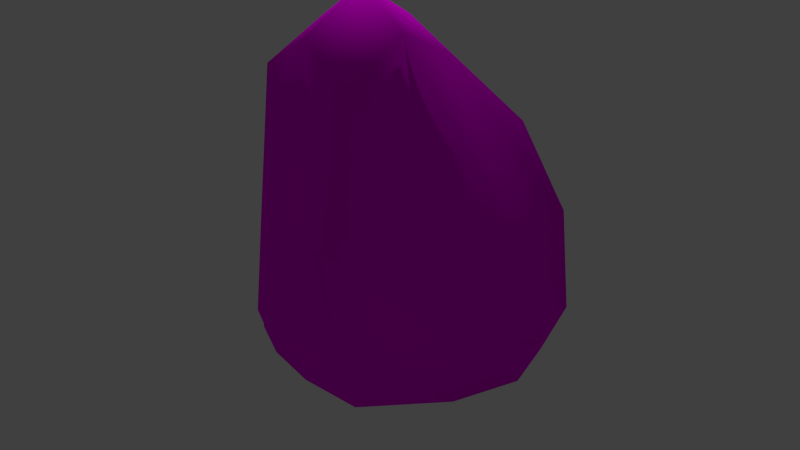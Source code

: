 # Source: pw-stone.blend  (saved by Blender 2.76.0; exported with 4.5.12 LTS)
import bpy
from mathutils import Matrix  # noqa: F401  (used for matrix-valued properties, if any)

bpy.ops.wm.read_factory_settings(use_empty=True)
scene = bpy.context.scene
scene.name = 'Scene'

# ---- collections
col_collection_1 = bpy.data.collections.new('Collection 1'); scene.collection.children.link(col_collection_1)

# ---- images (referenced by path relative to the original .blend; pixels are not part of the script)
import os
ASSET_DIR = os.environ.get("B2B_ASSET_DIR", "")  # directory of the original .blend (textures are referenced by path, not embedded)
HERE = os.path.dirname(os.path.abspath(__file__))  # packed textures are extracted next to this script under _unpacked/

def load_image(name, relpath, width, height, colorspace="sRGB"):
    """Load a texture the original file referenced (path relative to the .blend, or extracted next to this script)."""
    p = next((c for c in (os.path.join(HERE, relpath), os.path.join(ASSET_DIR, relpath)) if relpath and os.path.exists(c)), "")
    if p:
        img = bpy.data.images.load(p, check_existing=True)
        img.name = name
    else:  # same state as the original file: an image datablock whose file is absent (Cycles renders it pink)
        img = bpy.data.images.new(name, width, height)
        img.source = "FILE"
        img.filepath = "//" + (relpath or name)
    img.colorspace_settings.name = colorspace
    return img
img_stein_felsen_textur_a_pb026422_jpg = load_image('Stein-Felsen_Textur_A_PB026422.JPG', 'Stein-Felsen_Textur_A_PB026422.JPG', 1024, 1024, 'sRGB')

# ---- materials (node trees are filled in below, after node groups)
mat_material_001 = bpy.data.materials.new('Material.001')
mat_material_001.alpha_threshold = 0.0
mat_material_001.roughness = 0.5

# ---- material node trees
mat_material_001.use_nodes = True; mat_material_001.node_tree.nodes.clear()
_N = mat_material_001.node_tree.nodes; _L = mat_material_001.node_tree.links
n0 = _N.new('ShaderNodeOutputMaterial'); n0.name = 'Material Output'; n0.location = (300, 300)
n1 = _N.new('ShaderNodeBsdfDiffuse'); n1.name = 'Diffuse BSDF'; n1.location = (10, 300)
n2 = _N.new('ShaderNodeTexImage'); n2.name = 'Image Texture'; n2.location = (-180, 300)
n2.width = 140
n2.image = img_stein_felsen_textur_a_pb026422_jpg
_L.new(n1.outputs[0], n0.inputs[0])
_L.new(n2.outputs[0], n1.inputs[0])
n0.is_active_output = True

# ---- world
world_world = bpy.data.worlds.new('World'); scene.world = world_world
world_world.color = (0.05088, 0.05088, 0.05088)
world_world.use_sun_shadow = False
world_world.sun_shadow_jitter_overblur = 0.0
world_world.cycles.sampling_method = 'MANUAL'
world_world.cycles.sample_map_resolution = 256

# ---- cameras
cam_camera = bpy.data.cameras.new('Camera')
cam_camera.clip_end = 100.0
cam_camera.lens = 35.0
cam_camera.sensor_width = 32.0
cam_camera.sensor_height = 18.0
cam_camera.ortho_scale = 7.314
cam_camera.dof.focus_distance = 0.0

# ---- lights
light_lamp = bpy.data.lights.new('Lamp', 'POINT')
light_lamp.transmission_factor = 0.0
light_lamp.cutoff_distance = 30.0
light_lamp.energy = 100.0
light_lamp.shadow_buffer_clip_start = 1.001
light_lamp.shadow_soft_size = 0.1
light_lamp.shadow_maximum_resolution = 0.006
light_lamp.use_absolute_resolution = True
light_lamp.cycles.use_multiple_importance_sampling = False

# ---- meshes
me_cube = bpy.data.meshes.new('Cube')
me_cube.from_pydata([(1.955, 1.056, -1.0), (1.217, -1.403, -1.0), (-1.062, -1.072, -1.106), (-1.036, 1.105, -1.063), (1.097, 1.525, 1.7), (1.0, -1.182, 2.705), (-1.22, -0.6663, 1.321), (-1.07, 1.214, 1.276), (2.188, 0.3187, -1.0), (1.924, -0.5239, -1.0), (0.7554, 1.238, -1.0), (-0.2965, 1.16, -1.0), (2.2, 1.18, -0.3317), (1.814, 1.508, 0.7302), (0.4007, -1.489, -1.0), (-0.3469, -1.378, -1.023), (1.276, -1.65, -0.2437), (1.082, -1.667, 1.034), (-1.137, -0.1344, -1.236), (-1.091, 0.5078, -1.156), (-1.199, -0.938, -0.6753), (-1.336, -0.5062, 0.1493), (-1.095, 1.324, -0.4975), (-1.129, 1.541, 0.1118), (1.0, 0.3789, 2.717), (1.0, -0.3702, 3.094), (0.3333, 1.388, 2.075), (-0.3345, 1.399, 1.701), (0.3333, -1.157, 3.072), (-0.3446, -1.165, 2.684), (-1.188, 0.02841, 1.736), (-1.223, 0.7819, 1.316), (0.5998, 1.931, 0.6224), (-0.3177, 1.664, 0.4154), (0.9855, 1.607, -0.3333), (-0.1776, 1.501, -0.3333), (-1.301, 0.1632, -0.8536), (-1.251, 0.8167, -0.7666), (-1.436, 0.5051, -0.1307), (-1.352, 1.045, -0.1851), (0.3333, -1.864, -0.04428), (-0.3803, -1.57, -0.3248), (0.32, -1.678, 1.353), (-0.4831, -1.341, 0.775), (2.497, 0.2638, -0.2437), (2.057, -0.6486, -0.04428), (1.764, 0.4757, 1.034), (1.368, -0.4991, 1.39), (0.3333, 0.3402, 3.09), (0.3333, -0.3531, 3.523), (-0.3456, 0.3621, 2.695), (-0.3378, -0.3654, 3.085), (0.971, 0.3136, -1.0), (-0.1871, 0.3306, -1.0), (0.6983, -0.5544, -1.0), (-0.3303, -0.452, -1.024)], [], [(55, 15, 2, 18), (51, 30, 6, 29), (47, 25, 5, 17), (43, 29, 6, 21), (39, 31, 7, 23), (35, 11, 3, 22), (27, 33, 23, 7), (33, 35, 22, 23), (4, 13, 32, 26), (26, 32, 33, 27), (13, 12, 34, 32), (32, 34, 35, 33), (12, 0, 10, 34), (34, 10, 11, 35), (19, 37, 22, 3), (37, 39, 23, 22), (2, 20, 36, 18), (18, 36, 37, 19), (20, 21, 38, 36), (36, 38, 39, 37), (21, 6, 30, 38), (38, 30, 31, 39), (15, 41, 20, 2), (41, 43, 21, 20), (1, 16, 40, 14), (14, 40, 41, 15), (16, 17, 42, 40), (40, 42, 43, 41), (17, 5, 28, 42), (42, 28, 29, 43), (9, 45, 16, 1), (45, 47, 17, 16), (0, 12, 44, 8), (8, 44, 45, 9), (12, 13, 46, 44), (44, 46, 47, 45), (13, 4, 24, 46), (46, 24, 25, 47), (25, 49, 28, 5), (49, 51, 29, 28), (4, 26, 48, 24), (24, 48, 49, 25), (26, 27, 50, 48), (48, 50, 51, 49), (27, 7, 31, 50), (50, 31, 30, 51), (11, 53, 19, 3), (53, 55, 18, 19), (0, 8, 52, 10), (10, 52, 53, 11), (8, 9, 54, 52), (52, 54, 55, 53), (9, 1, 14, 54), (54, 14, 15, 55)])
me_cube.polygons.foreach_set('use_smooth', [True] * 54)
_uv = me_cube.uv_layers.new(name='UVMap')
_uv.uv.foreach_set('vector', [0.6023, 0.6023, 0.3977, 0.6023, 0.3977, 0.3977, 0.6023, 0.3977, 0.6023, 0.6023, 0.3977, 0.6023, 0.3977, 0.3977, 0.6023, 0.3977, 0.6023, 0.6023, 0.3977, 0.6023, 0.3977, 0.3977, 0.6023, 0.3977, 0.6023, 0.6023, 0.3977, 0.6023, 0.3977, 0.3977, 0.6023, 0.3977, 0.6023, 0.6023, 0.3977, 0.6023, 0.3977, 0.3977, 0.6023, 0.3977, 0.6023, 0.6023, 0.3977, 0.6023, 0.3977, 0.3977, 0.6023, 0.3977, 0.6023, 0.6023, 0.3977, 0.6023, 0.3977, 0.3977, 0.6023, 0.3977, 0.6023, 0.6023, 0.3977, 0.6023, 0.3977, 0.3977, 0.6023, 0.3977, 0.6023, 0.6023, 0.3977, 0.6023, 0.3977, 0.3977, 0.6023, 0.3977, 0.6023, 0.6023, 0.3977, 0.6023, 0.3977, 0.3977, 0.6023, 0.3977, 0.6023, 0.6023, 0.3977, 0.6023, 0.3977, 0.3977, 0.6023, 0.3977, 0.6023, 0.6023, 0.3977, 0.6023, 0.3977, 0.3977, 0.6023, 0.3977, 0.6023, 0.6023, 0.3977, 0.6023, 0.3977, 0.3977, 0.6023, 0.3977, 0.6023, 0.6023, 0.3977, 0.6023, 0.3977, 0.3977, 0.6023, 0.3977, 0.6023, 0.6023, 0.3977, 0.6023, 0.3977, 0.3977, 0.6023, 0.3977, 0.6023, 0.6023, 0.3977, 0.6023, 0.3977, 0.3977, 0.6023, 0.3977, 0.6023, 0.6023, 0.3977, 0.6023, 0.3977, 0.3977, 0.6023, 0.3977, 0.6023, 0.6023, 0.3977, 0.6023, 0.3977, 0.3977, 0.6023, 0.3977, 0.6023, 0.6023, 0.3977, 0.6023, 0.3977, 0.3977, 0.6023, 0.3977, 0.6023, 0.6023, 0.3977, 0.6023, 0.3977, 0.3977, 0.6023, 0.3977, 0.6023, 0.6023, 0.3977, 0.6023, 0.3977, 0.3977, 0.6023, 0.3977, 0.6023, 0.6023, 0.3977, 0.6023, 0.3977, 0.3977, 0.6023, 0.3977, 0.6023, 0.6023, 0.3977, 0.6023, 0.3977, 0.3977, 0.6023, 0.3977, 0.6023, 0.6023, 0.3977, 0.6023, 0.3977, 0.3977, 0.6023, 0.3977, 0.6023, 0.6023, 0.3977, 0.6023, 0.3977, 0.3977, 0.6023, 0.3977, 0.6023, 0.6023, 0.3977, 0.6023, 0.3977, 0.3977, 0.6023, 0.3977, 0.6023, 0.6023, 0.3977, 0.6023, 0.3977, 0.3977, 0.6023, 0.3977, 0.6023, 0.6023, 0.3977, 0.6023, 0.3977, 0.3977, 0.6023, 0.3977, 0.6023, 0.6023, 0.3977, 0.6023, 0.3977, 0.3977, 0.6023, 0.3977, 0.6023, 0.6023, 0.3977, 0.6023, 0.3977, 0.3977, 0.6023, 0.3977, 0.6023, 0.6023, 0.3977, 0.6023, 0.3977, 0.3977, 0.6023, 0.3977, 0.6023, 0.6023, 0.3977, 0.6023, 0.3977, 0.3977, 0.6023, 0.3977, 0.6023, 0.6023, 0.3977, 0.6023, 0.3977, 0.3977, 0.6023, 0.3977, 0.6023, 0.6023, 0.3977, 0.6023, 0.3977, 0.3977, 0.6023, 0.3977, 0.6023, 0.6023, 0.3977, 0.6023, 0.3977, 0.3977, 0.6023, 0.3977, 0.6023, 0.6023, 0.3977, 0.6023, 0.3977, 0.3977, 0.6023, 0.3977, 0.6023, 0.6023, 0.3977, 0.6023, 0.3977, 0.3977, 0.6023, 0.3977, 0.6023, 0.6023, 0.3977, 0.6023, 0.3977, 0.3977, 0.6023, 0.3977, 0.6023, 0.6023, 0.3977, 0.6023, 0.3977, 0.3977, 0.6023, 0.3977, 0.6023, 0.6023, 0.3977, 0.6023, 0.3977, 0.3977, 0.6023, 0.3977, 0.6023, 0.6023, 0.3977, 0.6023, 0.3977, 0.3977, 0.6023, 0.3977, 0.6023, 0.6023, 0.3977, 0.6023, 0.3977, 0.3977, 0.6023, 0.3977, 0.6023, 0.6023, 0.3977, 0.6023, 0.3977, 0.3977, 0.6023, 0.3977, 0.6023, 0.6023, 0.3977, 0.6023, 0.3977, 0.3977, 0.6023, 0.3977, 0.6023, 0.6023, 0.3977, 0.6023, 0.3977, 0.3977, 0.6023, 0.3977, 0.6023, 0.6023, 0.3977, 0.6023, 0.3977, 0.3977, 0.6023, 0.3977, 0.6023, 0.6023, 0.3977, 0.6023, 0.3977, 0.3977, 0.6023, 0.3977, 0.6023, 0.6023, 0.3977, 0.6023, 0.3977, 0.3977, 0.6023, 0.3977, 0.6023, 0.6023, 0.3977, 0.6023, 0.3977, 0.3977, 0.6023, 0.3977, 0.6023, 0.6023, 0.3977, 0.6023, 0.3977, 0.3977, 0.6023, 0.3977, 0.6023, 0.6023, 0.3977, 0.6023, 0.3977, 0.3977, 0.6023, 0.3977, 0.6023, 0.6023, 0.3977, 0.6023, 0.3977, 0.3977, 0.6023, 0.3977, 0.6023, 0.6023, 0.3977, 0.6023, 0.3977, 0.3977, 0.6023, 0.3977, 0.6023, 0.6023, 0.3977, 0.6023, 0.3977, 0.3977, 0.6023, 0.3977])
me_cube.materials.append(mat_material_001)
me_cube.use_remesh_preserve_volume = False
me_cube.use_remesh_preserve_attributes = False
me_cube.use_mirror_vertex_groups = False
me_cube.update()

# ---- objects
ob_cube = bpy.data.objects.new('Cube', me_cube)
ob_lamp = bpy.data.objects.new('Lamp', light_lamp)
ob_camera = bpy.data.objects.new('Camera', cam_camera)

# ---- transforms, parenting, visibility, modifiers, constraints
ob_cube.location = (0.0, 0.0, 0.0)
ob_cube.lock_rotations_4d = False
ob_cube.empty_display_type = 'ARROWS'
ob_cube.lineart.crease_threshold = 0.0
ob_lamp.location = (-0.3421, 1.005, 5.904)
ob_lamp.rotation_euler = (0.6503, 0.05522, 1.866)
ob_lamp.lock_rotations_4d = False
ob_lamp.empty_display_type = 'ARROWS'
ob_lamp.color = (0.0, 0.0, 0.0, 0.0)
ob_lamp.lineart.crease_threshold = 0.0
ob_camera.location = (7.481, -6.508, 5.344)
ob_camera.rotation_euler = (1.109, 0.01082, 0.8149)
ob_camera.lock_rotations_4d = False
ob_camera.empty_display_type = 'ARROWS'
ob_camera.color = (0.0, 0.0, 0.0, 0.0)
ob_camera.display_type = 'WIRE'
ob_camera.lineart.crease_threshold = 0.0

# ---- collection membership
col_collection_1.objects.link(ob_cube)
col_collection_1.objects.link(ob_lamp)
col_collection_1.objects.link(ob_camera)

# ---- scene / render settings (as saved in the file)
scene.camera = ob_camera
scene.frame_start = 1; scene.frame_end = 250; scene.frame_set(1)
scene.render.engine = 'CYCLES'
scene.render.resolution_percentage = 50
scene.render.dither_intensity = 0.0
scene.cycles.use_denoising = False
scene.cycles.samples = 10
scene.cycles.sampling_pattern = 'TABULATED_SOBOL'
scene.cycles.light_sampling_threshold = 0.0
scene.cycles.use_adaptive_sampling = False
scene.cycles.use_light_tree = False
scene.cycles.blur_glossy = 0.0
scene.cycles.pixel_filter_type = 'GAUSSIAN'
scene.cycles.sample_clamp_indirect = 0.0
scene.view_settings.view_transform = 'Standard'
bpy.context.view_layer.update()
